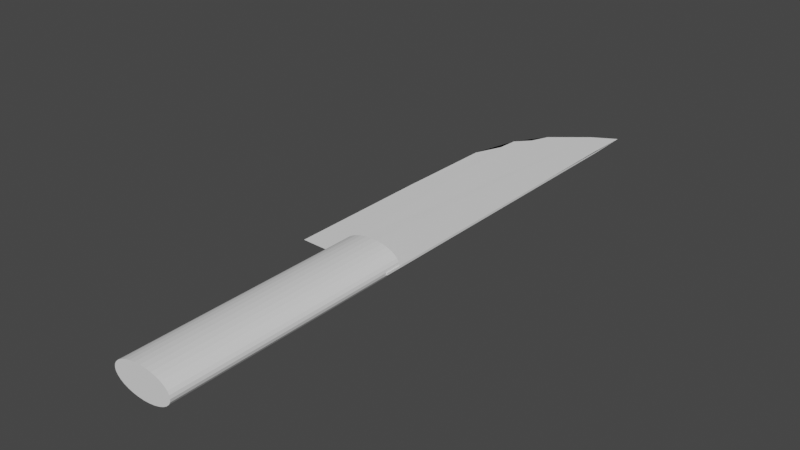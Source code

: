 # Source: kitchen_knife.blend  (saved by Blender 3.3.6; exported with 4.5.12 LTS)
import bpy
from mathutils import Matrix  # noqa: F401  (used for matrix-valued properties, if any)

bpy.ops.wm.read_factory_settings(use_empty=True)
scene = bpy.context.scene
scene.name = 'Scene'

# ---- collections
col_collection = bpy.data.collections.new('Collection'); scene.collection.children.link(col_collection)

# ---- world
world_world = bpy.data.worlds.new('World'); scene.world = world_world
world_world.use_nodes = True; world_world.node_tree.nodes.clear()
_N = world_world.node_tree.nodes; _L = world_world.node_tree.links
n0 = _N.new('ShaderNodeOutputWorld'); n0.name = 'World Output'; n0.location = (300, 300)
n1 = _N.new('ShaderNodeBackground'); n1.name = 'Background'; n1.location = (10, 300)
n1.inputs[0].default_value = (0.05088, 0.05088, 0.05088, 1.0)
_L.new(n1.outputs[0], n0.inputs[0])
n0.is_active_output = True
world_world.color = (0.05088, 0.05088, 0.05088)
world_world.use_sun_shadow = False
world_world.sun_shadow_jitter_overblur = 0.0

# ---- meshes
me_plane = bpy.data.meshes.new('Plane')
me_plane.from_pydata([(0.3418, -0.912, 0.2034), (-1.0, -1.0, -0.015), (1.0, -1.0, 0.0), (0.3418, -2.215, 0.2034), (0.4661, -0.912, 0.1995), (-0.2537, 0.7706, -0.015), (0.4661, -2.215, 0.1995), (1.0, 1.0, -0.015), (0.5856, -0.912, 0.1879), (0.5856, -2.215, 0.1879), (0.4935, 0.9266, -0.015), (-1.0, -0.208, -0.015), (0.6957, -0.912, 0.1691), (-1.0, -0.604, -0.015), (0.6957, -2.215, 0.1691), (0.7922, -0.912, 0.1438), (-0.9639, 0.3349, -0.015), (0.7922, -2.215, 0.1438), (-1.0, -0.802, -0.015), (0.8715, -0.912, 0.113), (-1.0, -0.009948, -0.015), (-1.0, -0.406, -0.015), (0.8715, -2.215, 0.113), (-0.687, 0.5971, -0.015), (0.9303, -0.912, 0.07783), (0.9303, -2.215, 0.07783), (1.0, 0.0, 0.0), (1.0, 0.5, 0.0), (0.9666, -0.912, 0.03968), (0.9666, -2.215, 0.03968), (1.0, -0.5, 0.0), (0.9788, -0.912, 0.0), (1.0, 0.75, 0.0), (0.9788, -2.215, 0.0), (1.0, -0.25, 0.0), (1.0, 0.25, 0.0), (0.9666, -0.912, -0.03968), (0.9666, -2.215, -0.03968), (1.0, -0.75, 0.0), (1.0, -1.0, -0.03), (0.9303, -0.912, -0.07783), (0.9303, -2.215, -0.07783), (1.0, 0.0, -0.03), (0.8715, -0.912, -0.113), (0.8715, -2.215, -0.113), (1.0, 0.5, -0.03), (0.7922, -0.912, -0.1438), (1.0, -0.5, -0.03), (0.7922, -2.215, -0.1438), (1.0, 0.75, -0.03), (0.6957, -0.912, -0.1691), (1.0, -0.25, -0.03), (0.6957, -2.215, -0.1691), (1.0, 0.25, -0.03), (1.0, -0.75, -0.03), (0.5856, -0.912, -0.1879), (0.5856, -2.215, -0.1879), (0.4661, -0.912, -0.1995), (0.4661, -2.215, -0.1995), (0.3418, -0.912, -0.2034), (0.3418, -2.215, -0.2034), (0.2176, -0.912, -0.1995), (0.2176, -2.215, -0.1995), (0.09808, -0.912, -0.1879), (0.09808, -2.215, -0.1879), (-0.01205, -0.912, -0.1691), (-0.01205, -2.215, -0.1691), (-0.1086, -0.912, -0.1438), (-0.1086, -2.215, -0.1438), (-0.1878, -0.912, -0.113), (-0.1878, -2.215, -0.113), (-0.2467, -0.912, -0.07783), (-0.2467, -2.215, -0.07783), (-0.2829, -0.912, -0.03968), (-0.2829, -2.215, -0.03968), (-0.2951, -0.912, 0.0), (-0.2951, -2.215, 0.0), (-0.2829, -0.912, 0.03968), (-0.2829, -2.215, 0.03968), (-0.2467, -0.912, 0.07783), (-0.2467, -2.215, 0.07783), (-0.1878, -0.912, 0.113), (-0.1878, -2.215, 0.113), (-0.1086, -0.912, 0.1438), (-0.1086, -2.215, 0.1438), (-0.01205, -0.912, 0.1691), (-0.01205, -2.215, 0.1691), (0.09808, -0.912, 0.1879), (0.09808, -2.215, 0.1879), (0.2176, -0.912, 0.1995), (0.2176, -2.215, 0.1995), (0.9788, -1.0, 0.0), (0.02253, -0.912, -0.0006849), (-0.2938, -1.0, -0.004407), (-0.2938, -0.912, -0.004407), (0.9696, -0.912, -0.03), (0.9696, -1.0, -0.03), (0.02253, -0.912, -0.02932), (-0.2872, -1.0, -0.02569), (-0.2872, -0.912, -0.02569)], [], [(2, 38, 30, 34, 26, 35, 27, 32, 7, 10, 92, 31, 91), (16, 20, 11, 21, 13, 18, 1, 93, 94, 92, 10, 5, 23), (42, 51, 47, 54, 39, 96, 95, 97, 10, 7, 49, 45, 53), (98, 1, 18, 13, 21, 11, 20, 16, 23, 5, 10, 97, 99), (96, 39, 2, 91), (7, 32, 49), (93, 1, 98), (26, 34, 51, 42), (27, 35, 53, 45), (30, 38, 54, 47), (32, 27, 45, 49), (34, 30, 47, 51), (35, 26, 42, 53), (38, 2, 39, 54), (0, 3, 6, 4), (4, 6, 9, 8), (8, 9, 14, 12), (12, 14, 17, 15), (15, 17, 22, 19), (19, 22, 25, 24), (24, 25, 29, 28), (31, 28, 29, 33, 91), (91, 33, 37, 36, 95, 96), (36, 37, 41, 40), (40, 41, 44, 43), (43, 44, 48, 46), (46, 48, 52, 50), (50, 52, 56, 55), (55, 56, 58, 57), (57, 58, 60, 59), (59, 60, 62, 61), (61, 62, 64, 63), (63, 64, 66, 65), (65, 66, 68, 67), (67, 68, 70, 69), (69, 70, 72, 71), (71, 72, 74, 73), (73, 74, 76, 75, 94, 93, 98, 99), (75, 76, 78, 77), (77, 78, 80, 79), (79, 80, 82, 81), (81, 82, 84, 83), (83, 84, 86, 85), (85, 86, 88, 87), (76, 74, 72, 70, 68, 66, 64, 62, 60, 58, 56, 52, 48, 44, 41, 37, 33, 29, 25, 22, 17, 14, 9, 6, 3, 90, 88, 86, 84, 82, 80, 78), (87, 88, 90, 89), (89, 90, 3, 0), (95, 36, 40, 43, 46, 50, 55, 57, 59, 61, 63, 65, 67, 69, 71, 73, 99, 97), (75, 77, 79, 81, 83, 85, 87, 89, 0, 4, 8, 12, 15, 19, 24, 28, 31, 92, 94)])
_uv = me_plane.uv_layers.new(name='UVMap')
_uv.uv.foreach_set('vector', [1.0, 0.0, 1.0, 0.125, 1.0, 0.25, 1.0, 0.375, 1.0, 0.5, 1.0, 0.625, 1.0, 0.75, 1.0, 0.875, 1.0, 1.0, 0.5, 1.0, 0.5, 0.04566, 0.9882, 0.04416, 0.9894, 0.0, 0.0, 0.75, 0.0, 0.625, 0.0, 0.5, 0.0, 0.375, 0.0, 0.25, 0.0, 0.125, 0.0, 0.0, 0.3531, 0.0, 0.3445, 0.04912, 0.5, 0.04566, 0.5, 1.0, 0.0, 1.0, 0.0, 0.875, 1.0, 0.5, 1.0, 0.375, 1.0, 0.25, 1.0, 0.125, 1.0, 0.0, 0.9848, 0.0, 0.9832, 0.04422, 0.5, 0.04566, 0.5, 1.0, 1.0, 1.0, 1.0, 0.875, 1.0, 0.75, 1.0, 0.625, 0.3564, 0.0, 0.0, 0.0, 0.0, 0.125, 0.0, 0.25, 0.0, 0.375, 0.0, 0.5, 0.0, 0.625, 0.0, 0.75, 0.0, 0.875, 0.0, 1.0, 0.5, 1.0, 0.5, 0.04566, 0.3478, 0.04909, 0.9848, 0.0, 1.0, 0.0, 1.0, 0.0, 0.9894, 0.0, 1.0, 1.0, 1.0, 0.875, 1.0, 0.875, 0.3531, 0.0, 0.0, 0.0, 0.3564, 0.0, 1.0, 0.5, 1.0, 0.375, 1.0, 0.375, 1.0, 0.5, 1.0, 0.75, 1.0, 0.625, 1.0, 0.625, 1.0, 0.75, 1.0, 0.25, 1.0, 0.125, 1.0, 0.125, 1.0, 0.25, 1.0, 0.875, 1.0, 0.75, 1.0, 0.75, 1.0, 0.875, 1.0, 0.375, 1.0, 0.25, 1.0, 0.25, 1.0, 0.375, 1.0, 0.625, 1.0, 0.5, 1.0, 0.5, 1.0, 0.625, 1.0, 0.125, 1.0, 0.0, 1.0, 0.0, 1.0, 0.125, 1.0, 0.5, 1.0, 1.0, 0.9688, 1.0, 0.9688, 0.5, 0.9688, 0.5, 0.9688, 1.0, 0.9375, 1.0, 0.9375, 0.5, 0.9375, 0.5, 0.9375, 1.0, 0.9062, 1.0, 0.9062, 0.5, 0.9062, 0.5, 0.9062, 1.0, 0.875, 1.0, 0.875, 0.5, 0.875, 0.5, 0.875, 1.0, 0.8438, 1.0, 0.8438, 0.5, 0.8438, 0.5, 0.8438, 1.0, 0.8125, 1.0, 0.8125, 0.5, 0.8125, 0.5, 0.8125, 1.0, 0.7812, 1.0, 0.7812, 0.5, 0.75, 0.5, 0.7812, 0.5, 0.7812, 1.0, 0.75, 1.0, 0.75, 0.5337, 0.75, 0.5337, 0.75, 1.0, 0.7188, 1.0, 0.7188, 0.5, 0.7264, 0.5, 0.7264, 0.5337, 0.7188, 0.5, 0.7188, 1.0, 0.6875, 1.0, 0.6875, 0.5, 0.6875, 0.5, 0.6875, 1.0, 0.6562, 1.0, 0.6562, 0.5, 0.6562, 0.5, 0.6562, 1.0, 0.625, 1.0, 0.625, 0.5, 0.625, 0.5, 0.625, 1.0, 0.5938, 1.0, 0.5938, 0.5, 0.5938, 0.5, 0.5938, 1.0, 0.5625, 1.0, 0.5625, 0.5, 0.5625, 0.5, 0.5625, 1.0, 0.5312, 1.0, 0.5312, 0.5, 0.5312, 0.5, 0.5312, 1.0, 0.5, 1.0, 0.5, 0.5, 0.5, 0.5, 0.5, 1.0, 0.4688, 1.0, 0.4688, 0.5, 0.4688, 0.5, 0.4688, 1.0, 0.4375, 1.0, 0.4375, 0.5, 0.4375, 0.5, 0.4375, 1.0, 0.4062, 1.0, 0.4062, 0.5, 0.4062, 0.5, 0.4062, 1.0, 0.375, 1.0, 0.375, 0.5, 0.375, 0.5, 0.375, 1.0, 0.3438, 1.0, 0.3438, 0.5, 0.3438, 0.5, 0.3438, 1.0, 0.3125, 1.0, 0.3125, 0.5, 0.3125, 0.5, 0.3125, 1.0, 0.2812, 1.0, 0.2812, 0.5, 0.2812, 0.5, 0.2812, 1.0, 0.25, 1.0, 0.25, 0.5, 0.2535, 0.5, 0.2535, 0.5337, 0.2702, 0.5337, 0.2702, 0.5, 0.25, 0.5, 0.25, 1.0, 0.2188, 1.0, 0.2188, 0.5, 0.2188, 0.5, 0.2188, 1.0, 0.1875, 1.0, 0.1875, 0.5, 0.1875, 0.5, 0.1875, 1.0, 0.1562, 1.0, 0.1562, 0.5, 0.1562, 0.5, 0.1562, 1.0, 0.125, 1.0, 0.125, 0.5, 0.125, 0.5, 0.125, 1.0, 0.09375, 1.0, 0.09375, 0.5, 0.09375, 0.5, 0.09375, 1.0, 0.0625, 1.0, 0.0625, 0.5, 0.01, 0.25, 0.01461, 0.2968, 0.02827, 0.3418, 0.05045, 0.3833, 0.08029, 0.4197, 0.1167, 0.4496, 0.1582, 0.4717, 0.2032, 0.4854, 0.25, 0.49, 0.2968, 0.4854, 0.3418, 0.4717, 0.3833, 0.05045, 0.4197, 0.08029, 0.4496, 0.1167, 0.4717, 0.1582, 0.4854, 0.2032, 0.49, 0.25, 0.4854, 0.2032, 0.4717, 0.1582, 0.4496, 0.1167, 0.4197, 0.08029, 0.3833, 0.05045, 0.3418, 0.4717, 0.2968, 0.4854, 0.25, 0.49, 0.2032, 0.4854, 0.1582, 0.4717, 0.1167, 0.4496, 0.08029, 0.4197, 0.05045, 0.3833, 0.02827, 0.3418, 0.01461, 0.2968, 0.0625, 0.5, 0.0625, 1.0, 0.03125, 1.0, 0.03125, 0.5, 0.03125, 0.5, 0.03125, 1.0, 0.0, 1.0, 0.0, 0.5, 0.9865, 0.2854, 0.9854, 0.2968, 0.9717, 0.3418, 0.9496, 0.3833, 0.9197, 0.4197, 0.8833, 0.4496, 0.8418, 0.4717, 0.7968, 0.4854, 0.75, 0.49, 0.7032, 0.4854, 0.6582, 0.02827, 0.6167, 0.05045, 0.5803, 0.08029, 0.5504, 0.1167, 0.5283, 0.1582, 0.5146, 0.2032, 0.513, 0.2197, 0.6297, 0.04348, 0.51, 0.25, 0.5146, 0.2032, 0.5283, 0.1582, 0.5504, 0.1167, 0.5803, 0.08029, 0.6167, 0.05045, 0.6582, 0.02827, 0.7032, 0.4854, 0.75, 0.49, 0.7968, 0.4854, 0.8418, 0.4717, 0.8833, 0.4496, 0.9197, 0.4197, 0.9496, 0.3833, 0.9717, 0.3418, 0.9854, 0.2968, 0.99, 0.25, 0.6297, 0.04348, 0.5105, 0.2448])
me_plane.materials.append(None)
me_plane.update()

# ---- objects
ob_plane = bpy.data.objects.new('Plane', me_plane)

# ---- transforms, parenting, visibility, modifiers, constraints
ob_plane.location = (1.561, 1.438, 1.173)
ob_plane.scale = (1.357, 5.34, 2.135)

# ---- collection membership
col_collection.objects.link(ob_plane)

# ---- scene / render settings (as saved in the file)
scene.frame_start = 1; scene.frame_end = 250; scene.frame_set(1)
scene.render.engine = 'BLENDER_EEVEE_NEXT'
scene.cycles.sampling_pattern = 'TABULATED_SOBOL'
scene.cycles.use_light_tree = False
scene.view_settings.view_transform = 'Filmic'
bpy.context.view_layer.update()

# ---- added for rendering (the .blend has no active camera and no usable light): camera, sun
cam_auto = bpy.data.cameras.new('AutoCamera')
cam_auto.lens = 50.0
cam_auto.sensor_width = 36.0
cam_auto.clip_end = 1000.0
ob_auto_camera = bpy.data.objects.new('AutoCamera', cam_auto)
scene.collection.objects.link(ob_auto_camera)
ob_auto_camera.location = (17.6645, -21.1311, 14.0559)
ob_auto_camera.rotation_euler = (1.09748, -7.21219e-08, 0.694738)
scene.camera = ob_auto_camera
light_auto_sun = bpy.data.lights.new('AutoSun', 'SUN')
light_auto_sun.energy = 3.0
light_auto_sun.angle = 0.0523599
ob_auto_sun = bpy.data.objects.new('AutoSun', light_auto_sun)
scene.collection.objects.link(ob_auto_sun)
ob_auto_sun.rotation_euler = (0.872665, 0.174533, 0.523599)
bpy.context.view_layer.update()
